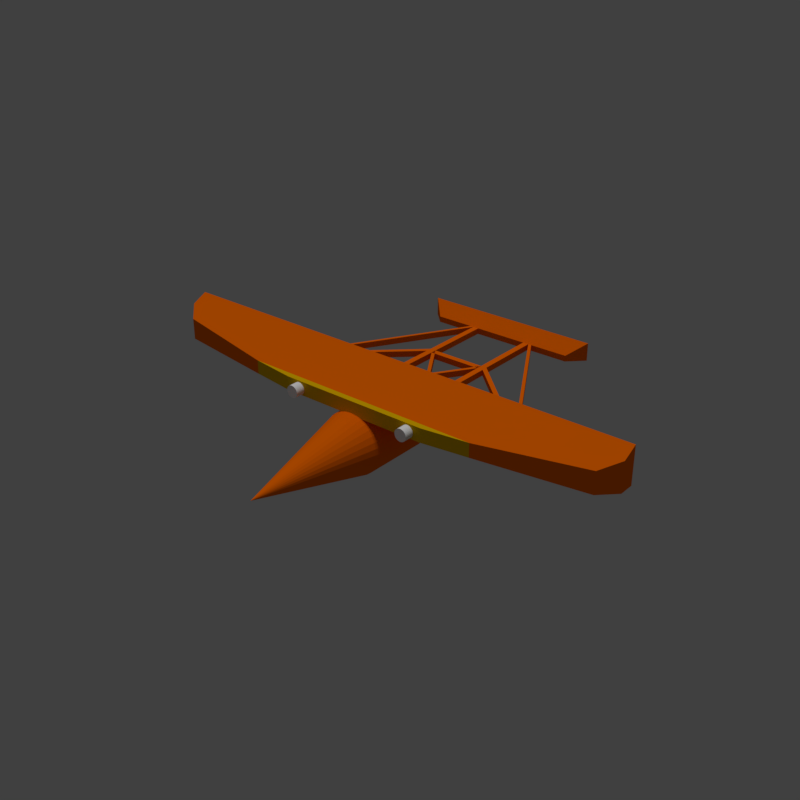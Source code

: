 # Source: WrightMilitaryFlyerOrange.blend  (saved by Blender 2.79.0; exported with 4.5.12 LTS)
import bpy
from mathutils import Matrix  # noqa: F401  (used for matrix-valued properties, if any)

bpy.ops.wm.read_factory_settings(use_empty=True)
scene = bpy.context.scene
scene.name = 'Scene'

# ---- collections
col_collection_1 = bpy.data.collections.new('Collection 1'); scene.collection.children.link(col_collection_1)

# ---- materials (node trees are filled in below, after node groups)
mat_wrightmilitaryflyerorange = bpy.data.materials.new('WrightMilitaryFlyerOrange')
mat_wrightmilitaryflyerorange.alpha_threshold = 0.0
mat_wrightmilitaryflyerorange.use_transparent_shadow = False
mat_wrightmilitaryflyerorange.diffuse_color = (1.0, 0.1605, 0.0, 1.0)
mat_wrightmilitaryflyerorange.roughness = 0.5
mat_wrightmilitaryflyerorange.specular_intensity = 0.0
mat_wrightmilitaryflyerlight = bpy.data.materials.new('WrightMilitaryFlyerLight')
mat_wrightmilitaryflyerlight.alpha_threshold = 0.0
mat_wrightmilitaryflyerlight.use_transparent_shadow = False
mat_wrightmilitaryflyerlight.diffuse_color = (1.0, 1.0, 1.0, 1.0)
mat_wrightmilitaryflyerlight.roughness = 0.5
mat_wrightmilitaryflyeryellow = bpy.data.materials.new('WrightMilitaryFlyerYellow')
mat_wrightmilitaryflyeryellow.alpha_threshold = 0.0
mat_wrightmilitaryflyeryellow.use_transparent_shadow = False
mat_wrightmilitaryflyeryellow.diffuse_color = (0.8, 0.4772, 0.0, 1.0)
mat_wrightmilitaryflyeryellow.roughness = 0.5
mat_wrightmilitaryflyeryellow.specular_intensity = 0.0

# ---- material node trees

# ---- world
world_world = bpy.data.worlds.new('World'); scene.world = world_world
world_world.color = (0.05088, 0.05088, 0.05088)
world_world.use_sun_shadow = False
world_world.sun_shadow_jitter_overblur = 0.0
world_world.cycles.sampling_method = 'MANUAL'

# ---- lights
light_sun = bpy.data.lights.new('Sun', 'SUN')
light_sun.transmission_factor = 0.0
light_sun.angle = 0.1993
light_sun.energy = 1.0
light_sun.shadow_buffer_clip_start = 0.5
light_sun.shadow_soft_size = 0.1
light_sun.shadow_cascade_max_distance = 1000.0

# ---- meshes
me_cone = bpy.data.meshes.new('Cone')
me_cone.from_pydata([(0.0, 1.0, -4.0), (0.1951, 0.9808, -4.0), (0.3827, 0.9239, -4.0), (0.5556, 0.8315, -4.0), (0.7071, 0.7071, -4.0), (0.8315, 0.5556, -4.0), (0.9239, 0.3827, -4.0), (0.9808, 0.1951, -4.0), (1.0, 3.972e-08, -4.0), (0.9808, -0.1951, -4.0), (0.9239, -0.3827, -4.0), (0.8315, -0.5556, -4.0), (0.7071, -0.7071, -4.0), (0.5556, -0.8315, -4.0), (0.3827, -0.9239, -4.0), (0.1951, -0.9808, -4.0), (-3.258e-07, -1.0, -4.0), (-0.1951, -0.9808, -4.0), (-0.3827, -0.9239, -4.0), (-0.5556, -0.8315, -4.0), (-0.7071, -0.7071, -4.0), (-0.8315, -0.5556, -4.0), (-0.9239, -0.3827, -4.0), (0.0, -1.192e-08, 0.0), (-0.9808, -0.1951, -4.0), (-1.0, 9.298e-07, -4.0), (-0.9808, 0.1951, -4.0), (-0.9239, 0.3827, -4.0), (-0.8315, 0.5556, -4.0), (-0.7071, 0.7071, -4.0), (-0.5556, 0.8315, -4.0), (-0.3827, 0.9239, -4.0), (-0.1951, 0.9808, -4.0), (6.324e-07, 1.0, -6.2), (0.1951, 0.9808, -6.2), (0.3827, 0.9239, -6.2), (0.5556, 0.8315, -6.2), (0.7071, 0.7071, -6.2), (0.8315, 0.5556, -6.2), (0.9239, 0.3827, -6.2), (0.9808, 0.1951, -6.2), (1.0, 3.734e-08, -6.2), (0.9808, -0.1951, -6.2), (0.9239, -0.3827, -6.2), (0.8315, -0.5556, -6.2), (0.7071, -0.7071, -6.2), (0.5556, -0.8315, -6.2), (0.3827, -0.9239, -6.2), (0.1951, -0.9808, -6.2), (3.066e-07, -1.0, -6.2), (-0.1951, -0.9808, -6.2), (-0.3827, -0.9239, -6.2), (-0.5556, -0.8315, -6.2), (-0.7071, -0.7071, -6.2), (-0.8315, -0.5556, -6.2), (-0.9239, -0.3827, -6.2), (-0.9808, -0.1951, -6.2), (-1.0, 9.274e-07, -6.2), (-0.9808, 0.1951, -6.2), (-0.9239, 0.3827, -6.2), (-0.8315, 0.5556, -6.2), (-0.7071, 0.7071, -6.2), (-0.5556, 0.8315, -6.2), (-0.3827, 0.9239, -6.2), (-0.1951, 0.9808, -6.2)], [], [(0, 23, 1), (1, 23, 2), (2, 23, 3), (3, 23, 4), (4, 23, 5), (5, 23, 6), (6, 23, 7), (7, 23, 8), (8, 23, 9), (9, 23, 10), (10, 23, 11), (11, 23, 12), (12, 23, 13), (13, 23, 14), (14, 23, 15), (15, 23, 16), (16, 23, 17), (17, 23, 18), (18, 23, 19), (19, 23, 20), (20, 23, 21), (21, 23, 22), (22, 23, 24), (24, 23, 25), (25, 23, 26), (26, 23, 27), (27, 23, 28), (28, 23, 29), (29, 23, 30), (30, 23, 31), (31, 23, 32), (32, 23, 0), (2, 3, 36, 35), (33, 34, 35, 36, 37, 38, 39, 40, 41, 42, 43, 44, 45, 46, 47, 48, 49, 50, 51, 52, 53, 54, 55, 56, 57, 58, 59, 60, 61, 62, 63, 64), (9, 10, 43, 42), (22, 24, 56, 55), (16, 17, 50, 49), (30, 31, 63, 62), (3, 4, 37, 36), (10, 11, 44, 43), (24, 25, 57, 56), (17, 18, 51, 50), (31, 32, 64, 63), (4, 5, 38, 37), (32, 0, 33, 64), (11, 12, 45, 44), (25, 26, 58, 57), (18, 19, 52, 51), (5, 6, 39, 38), (12, 13, 46, 45), (26, 27, 59, 58), (19, 20, 53, 52), (6, 7, 40, 39), (0, 1, 34, 33), (13, 14, 47, 46), (27, 28, 60, 59), (20, 21, 54, 53), (7, 8, 41, 40), (14, 15, 48, 47), (28, 29, 61, 60), (21, 22, 55, 54), (1, 2, 35, 34), (8, 9, 42, 41), (15, 16, 49, 48), (29, 30, 62, 61)])
me_cone.materials.append(mat_wrightmilitaryflyerorange)
me_cone.use_remesh_preserve_volume = False
me_cone.use_remesh_preserve_attributes = False
me_cone.use_mirror_vertex_groups = False
me_cone.update()
me_cylinder_001 = bpy.data.meshes.new('Cylinder.001')
me_cylinder_001.from_pydata([(0.0, 0.4, -0.25), (1.748e-08, 0.4, 0.05), (0.07804, 0.3923, -0.25), (0.07804, 0.3923, 0.05), (0.1531, 0.3696, -0.25), (0.1531, 0.3696, 0.05), (0.2222, 0.3326, -0.25), (0.2222, 0.3326, 0.05), (0.2828, 0.2828, -0.25), (0.2828, 0.2828, 0.05), (0.3326, 0.2222, -0.25), (0.3326, 0.2222, 0.05), (0.3696, 0.1531, -0.25), (0.3696, 0.1531, 0.05), (0.3923, 0.07804, -0.25), (0.3923, 0.07804, 0.05), (0.4, 3.02e-08, -0.25), (0.4, 4.768e-08, 0.05), (0.3923, -0.07804, -0.25), (0.3923, -0.07804, 0.05), (0.3696, -0.1531, -0.25), (0.3696, -0.1531, 0.05), (0.3326, -0.2222, -0.25), (0.3326, -0.2222, 0.05), (0.2828, -0.2828, -0.25), (0.2828, -0.2828, 0.05), (0.2222, -0.3326, -0.25), (0.2222, -0.3326, 0.05), (0.1531, -0.3696, -0.25), (0.1531, -0.3696, 0.05), (0.07804, -0.3923, -0.25), (0.07804, -0.3923, 0.05), (-1.303e-07, -0.4, -0.25), (-1.129e-07, -0.4, 0.05), (-0.07804, -0.3923, -0.25), (-0.07804, -0.3923, 0.05), (-0.1531, -0.3696, -0.25), (-0.1531, -0.3696, 0.05), (-0.2222, -0.3326, -0.25), (-0.2222, -0.3326, 0.05), (-0.2828, -0.2828, -0.25), (-0.2828, -0.2828, 0.05), (-0.3326, -0.2222, -0.25), (-0.3326, -0.2222, 0.05), (-0.3696, -0.1531, -0.25), (-0.3696, -0.1531, 0.05), (-0.3923, -0.07804, -0.25), (-0.3923, -0.07804, 0.05), (-0.4, 3.862e-07, -0.25), (-0.4, 4.037e-07, 0.05), (-0.3923, 0.07804, -0.25), (-0.3923, 0.07804, 0.05), (-0.3696, 0.1531, -0.25), (-0.3696, 0.1531, 0.05), (-0.3326, 0.2222, -0.25), (-0.3326, 0.2222, 0.05), (-0.2828, 0.2828, -0.25), (-0.2828, 0.2828, 0.05), (-0.2222, 0.3326, -0.25), (-0.2222, 0.3326, 0.05), (-0.1531, 0.3696, -0.25), (-0.1531, 0.3696, 0.05), (-0.07804, 0.3923, -0.25), (-0.07804, 0.3923, 0.05)], [], [(0, 1, 3, 2), (2, 3, 5, 4), (4, 5, 7, 6), (6, 7, 9, 8), (8, 9, 11, 10), (10, 11, 13, 12), (12, 13, 15, 14), (14, 15, 17, 16), (16, 17, 19, 18), (18, 19, 21, 20), (20, 21, 23, 22), (22, 23, 25, 24), (24, 25, 27, 26), (26, 27, 29, 28), (28, 29, 31, 30), (30, 31, 33, 32), (32, 33, 35, 34), (34, 35, 37, 36), (36, 37, 39, 38), (38, 39, 41, 40), (40, 41, 43, 42), (42, 43, 45, 44), (44, 45, 47, 46), (46, 47, 49, 48), (48, 49, 51, 50), (50, 51, 53, 52), (52, 53, 55, 54), (54, 55, 57, 56), (56, 57, 59, 58), (58, 59, 61, 60), (3, 1, 63, 61, 59, 57, 55, 53, 51, 49, 47, 45, 43, 41, 39, 37, 35, 33, 31, 29, 27, 25, 23, 21, 19, 17, 15, 13, 11, 9, 7, 5), (60, 61, 63, 62), (62, 63, 1, 0), (0, 2, 4, 6, 8, 10, 12, 14, 16, 18, 20, 22, 24, 26, 28, 30, 32, 34, 36, 38, 40, 42, 44, 46, 48, 50, 52, 54, 56, 58, 60, 62)])
me_cylinder_001.materials.append(mat_wrightmilitaryflyerlight)
me_cylinder_001.use_remesh_preserve_volume = False
me_cylinder_001.use_remesh_preserve_attributes = False
me_cylinder_001.use_mirror_vertex_groups = False
me_cylinder_001.update()
me_cylinder = bpy.data.meshes.new('Cylinder')
me_cylinder.from_pydata([(0.0, 0.4, -0.25), (1.748e-08, 0.4, 0.05), (0.07804, 0.3923, -0.25), (0.07804, 0.3923, 0.05), (0.1531, 0.3696, -0.25), (0.1531, 0.3696, 0.05), (0.2222, 0.3326, -0.25), (0.2222, 0.3326, 0.05), (0.2828, 0.2828, -0.25), (0.2828, 0.2828, 0.05), (0.3326, 0.2222, -0.25), (0.3326, 0.2222, 0.05), (0.3696, 0.1531, -0.25), (0.3696, 0.1531, 0.05), (0.3923, 0.07804, -0.25), (0.3923, 0.07804, 0.05), (0.4, 3.02e-08, -0.25), (0.4, 4.768e-08, 0.05), (0.3923, -0.07804, -0.25), (0.3923, -0.07804, 0.05), (0.3696, -0.1531, -0.25), (0.3696, -0.1531, 0.05), (0.3326, -0.2222, -0.25), (0.3326, -0.2222, 0.05), (0.2828, -0.2828, -0.25), (0.2828, -0.2828, 0.05), (0.2222, -0.3326, -0.25), (0.2222, -0.3326, 0.05), (0.1531, -0.3696, -0.25), (0.1531, -0.3696, 0.05), (0.07804, -0.3923, -0.25), (0.07804, -0.3923, 0.05), (-1.303e-07, -0.4, -0.25), (-1.129e-07, -0.4, 0.05), (-0.07804, -0.3923, -0.25), (-0.07804, -0.3923, 0.05), (-0.1531, -0.3696, -0.25), (-0.1531, -0.3696, 0.05), (-0.2222, -0.3326, -0.25), (-0.2222, -0.3326, 0.05), (-0.2828, -0.2828, -0.25), (-0.2828, -0.2828, 0.05), (-0.3326, -0.2222, -0.25), (-0.3326, -0.2222, 0.05), (-0.3696, -0.1531, -0.25), (-0.3696, -0.1531, 0.05), (-0.3923, -0.07804, -0.25), (-0.3923, -0.07804, 0.05), (-0.4, 3.862e-07, -0.25), (-0.4, 4.037e-07, 0.05), (-0.3923, 0.07804, -0.25), (-0.3923, 0.07804, 0.05), (-0.3696, 0.1531, -0.25), (-0.3696, 0.1531, 0.05), (-0.3326, 0.2222, -0.25), (-0.3326, 0.2222, 0.05), (-0.2828, 0.2828, -0.25), (-0.2828, 0.2828, 0.05), (-0.2222, 0.3326, -0.25), (-0.2222, 0.3326, 0.05), (-0.1531, 0.3696, -0.25), (-0.1531, 0.3696, 0.05), (-0.07804, 0.3923, -0.25), (-0.07804, 0.3923, 0.05)], [], [(0, 1, 3, 2), (2, 3, 5, 4), (4, 5, 7, 6), (6, 7, 9, 8), (8, 9, 11, 10), (10, 11, 13, 12), (12, 13, 15, 14), (14, 15, 17, 16), (16, 17, 19, 18), (18, 19, 21, 20), (20, 21, 23, 22), (22, 23, 25, 24), (24, 25, 27, 26), (26, 27, 29, 28), (28, 29, 31, 30), (30, 31, 33, 32), (32, 33, 35, 34), (34, 35, 37, 36), (36, 37, 39, 38), (38, 39, 41, 40), (40, 41, 43, 42), (42, 43, 45, 44), (44, 45, 47, 46), (46, 47, 49, 48), (48, 49, 51, 50), (50, 51, 53, 52), (52, 53, 55, 54), (54, 55, 57, 56), (56, 57, 59, 58), (58, 59, 61, 60), (3, 1, 63, 61, 59, 57, 55, 53, 51, 49, 47, 45, 43, 41, 39, 37, 35, 33, 31, 29, 27, 25, 23, 21, 19, 17, 15, 13, 11, 9, 7, 5), (60, 61, 63, 62), (62, 63, 1, 0), (0, 2, 4, 6, 8, 10, 12, 14, 16, 18, 20, 22, 24, 26, 28, 30, 32, 34, 36, 38, 40, 42, 44, 46, 48, 50, 52, 54, 56, 58, 60, 62)])
me_cylinder.materials.append(mat_wrightmilitaryflyerlight)
me_cylinder.use_remesh_preserve_volume = False
me_cylinder.use_remesh_preserve_attributes = False
me_cylinder.use_mirror_vertex_groups = False
me_cylinder.update()
me_cube_005 = bpy.data.meshes.new('Cube.005')
me_cube_005.from_pydata([(20.0, 0.5, -1.125), (-20.0, 0.5, -1.125), (20.0, 0.5, 1.125), (-20.0, 0.5, 1.125), (12.5, -0.5, -1.125), (-12.5, -0.5, -1.125), (12.5, -0.5, 1.125), (-12.5, -0.5, 1.125)], [], [(1, 3, 2, 0), (5, 4, 6, 7), (3, 1, 5, 7), (2, 3, 7, 6), (0, 2, 6, 4), (1, 0, 4, 5)])
me_cube_005.materials.append(mat_wrightmilitaryflyeryellow)
me_cube_005.use_remesh_preserve_volume = False
me_cube_005.use_remesh_preserve_attributes = False
me_cube_005.use_mirror_vertex_groups = False
me_cube_005.update()
me_cube_003 = bpy.data.meshes.new('Cube.003')
me_cube_003.from_pydata([(-6.5, 4.5, -0.5), (-6.5, 4.5, 0.5), (-5.5, 4.5, -0.5), (-5.5, 4.5, 0.5), (7.5, -4.5, -0.5), (7.5, -4.5, 0.5), (8.5, -4.5, 0.5), (8.5, -4.5, -0.5)], [], [(1, 0, 4, 5), (7, 6, 5, 4), (0, 2, 7, 4), (3, 1, 5, 6), (2, 3, 6, 7), (0, 1, 3, 2)])
me_cube_003.materials.append(mat_wrightmilitaryflyerorange)
me_cube_003.use_remesh_preserve_volume = False
me_cube_003.use_remesh_preserve_attributes = False
me_cube_003.use_mirror_vertex_groups = False
me_cube_003.update()
me_cube_002 = bpy.data.meshes.new('Cube.002')
me_cube_002.from_pydata([(-12.5, -5.5, -0.5), (-12.5, -5.5, 0.5), (-11.5, -5.5, -0.5), (-11.5, -5.5, 0.5), (14.0, -21.0, -0.5), (14.0, -21.0, 0.5), (15.0, -21.0, 0.5), (15.0, -21.0, -0.5)], [], [(1, 0, 4, 5), (7, 6, 5, 4), (0, 2, 7, 4), (3, 1, 5, 6), (2, 3, 6, 7), (0, 1, 3, 2)])
me_cube_002.materials.append(mat_wrightmilitaryflyerorange)
me_cube_002.use_remesh_preserve_volume = False
me_cube_002.use_remesh_preserve_attributes = False
me_cube_002.use_mirror_vertex_groups = False
me_cube_002.update()
me_cube_000 = bpy.data.meshes.new('Cube.000')
me_cube_000.from_pydata([(2.384e-07, -5.5, -0.5), (2.384e-07, -5.5, 0.5), (0.0, 5.5, -0.5), (0.0, 5.5, 0.5), (1.0, -5.5, -0.5), (1.0, -5.5, 0.5), (1.0, 5.5, -0.5), (1.0, 5.5, 0.5), (14.0, -20.5, -0.5), (14.0, -20.5, 0.5), (15.0, -20.5, 0.5), (15.0, -20.5, -0.5), (14.0, 20.5, 0.5), (14.0, 20.5, -0.5), (15.0, 20.5, -0.5), (15.0, 20.5, 0.5)], [], [(0, 1, 3, 2), (3, 7, 15, 12), (6, 7, 5, 4), (1, 0, 8, 9), (2, 6, 4, 0), (7, 3, 1, 5), (11, 10, 9, 8), (0, 4, 11, 8), (5, 1, 9, 10), (4, 5, 10, 11), (13, 12, 15, 14), (2, 3, 12, 13), (7, 6, 14, 15), (6, 2, 13, 14)])
me_cube_000.materials.append(mat_wrightmilitaryflyerorange)
me_cube_000.use_remesh_preserve_volume = False
me_cube_000.use_remesh_preserve_attributes = False
me_cube_000.use_mirror_vertex_groups = False
me_cube_000.update()
me_cube_010 = bpy.data.meshes.new('Cube.010')
me_cube_010.from_pydata([(-0.5, -7.0, 0.0), (-0.5, -7.0, 1.0), (-0.5, 21.5, 0.0), (-0.5, 21.5, 1.0), (0.5, -7.0, 0.0), (0.5, -7.0, 1.0), (0.5, 21.5, 0.0), (0.5, 21.5, 1.0)], [], [(0, 1, 3, 2), (2, 3, 7, 6), (6, 7, 5, 4), (4, 5, 1, 0), (2, 6, 4, 0), (7, 3, 1, 5)])
me_cube_010.materials.append(mat_wrightmilitaryflyerorange)
me_cube_010.use_remesh_preserve_volume = False
me_cube_010.use_remesh_preserve_attributes = False
me_cube_010.use_mirror_vertex_groups = False
me_cube_010.update()
me_cube_011 = bpy.data.meshes.new('Cube.011')
me_cube_011.from_pydata([(-12.5, -1.0, 0.0), (-12.5, -1.0, 1.0), (12.5, -1.0, 0.0), (12.5, -1.0, 1.0), (-15.0, 1.5, 3.0), (-15.0, 1.5, 0.0), (15.0, 1.5, 0.0), (15.0, 1.5, 3.0), (-12.5, 4.0, 1.0), (-12.5, 4.0, 0.0), (12.5, 4.0, 0.0), (12.5, 4.0, 1.0)], [], [(0, 2, 3, 1), (4, 7, 11, 8), (1, 3, 7, 4), (0, 1, 4, 5), (3, 2, 6, 7), (2, 0, 5, 6), (9, 8, 11, 10), (5, 4, 8, 9), (7, 6, 10, 11), (6, 5, 9, 10)])
me_cube_011.materials.append(mat_wrightmilitaryflyerorange)
me_cube_011.use_remesh_preserve_volume = False
me_cube_011.use_remesh_preserve_attributes = False
me_cube_011.use_mirror_vertex_groups = False
me_cube_011.update()
me_cube_008 = bpy.data.meshes.new('Cube.008')
me_cube_008.from_pydata([(-40.0, -0.646, 2.983), (40.0, -3.146, -0.5174), (37.5, -0.646, 2.983), (40.0, -3.146, 5.483), (-40.0, -5.646, -0.5174), (40.0, -5.646, -0.5174), (-40.0, -3.146, 5.483), (-40.0, -0.646, -0.5174), (37.5, -0.646, -0.5174), (-40.0, -3.146, -0.5174), (40.0, -5.646, 4.233), (-40.0, -5.646, 4.233), (37.5, -8.146, -0.5174), (-37.5, -8.146, -0.5174), (37.5, -8.146, 2.983), (-37.5, -8.146, 2.983), (20.0, -10.65, -0.5174), (-20.0, -10.65, -0.5174), (20.0, -10.65, 1.733), (-20.0, -10.65, 1.733)], [], [(4, 5, 12, 13), (3, 1, 8, 2), (4, 11, 6, 9), (8, 7, 0, 2), (5, 4, 9, 7, 8, 1), (9, 6, 0, 7), (10, 5, 1, 3), (11, 10, 3, 6), (6, 3, 2, 0), (15, 13, 17, 19), (11, 4, 13, 15), (5, 10, 14, 12), (10, 11, 15, 14), (17, 16, 18, 19), (14, 15, 19, 18), (12, 14, 18, 16), (13, 12, 16, 17)])
me_cube_008.materials.append(mat_wrightmilitaryflyerorange)
me_cube_008.use_remesh_preserve_volume = False
me_cube_008.use_remesh_preserve_attributes = False
me_cube_008.use_mirror_vertex_groups = False
me_cube_008.update()

# ---- objects
ob_sun = bpy.data.objects.new('Sun', light_sun)
ob_cone = bpy.data.objects.new('Cone', me_cone)
ob_cylinder_001 = bpy.data.objects.new('Cylinder.001', me_cylinder_001)
ob_cylinder = bpy.data.objects.new('Cylinder', me_cylinder)
ob_cube_006 = bpy.data.objects.new('Cube.006', me_cube_005)
ob_cube_005 = bpy.data.objects.new('Cube.005', me_cube_003)
ob_cube_004 = bpy.data.objects.new('Cube.004', me_cube_003)
ob_cube_003 = bpy.data.objects.new('Cube.003', me_cube_002)
ob_cube_002 = bpy.data.objects.new('Cube.002', me_cube_002)
ob_cube_001 = bpy.data.objects.new('Cube.001', me_cube_000)
ob_cube_000 = bpy.data.objects.new('Cube.000', me_cube_010)
ob_cube_011 = bpy.data.objects.new('Cube.011', me_cube_011)
ob_cube_010 = bpy.data.objects.new('Cube.010', me_cube_010)
ob_cube_008 = bpy.data.objects.new('Cube.008', me_cube_008)

# ---- transforms, parenting, visibility, modifiers, constraints
ob_sun.location = (-0.9414, -2.074, 5.975)
ob_sun.rotation_euler = (0.0, -0.0, 3.142)
ob_sun.lineart.crease_threshold = 0.0
ob_cone.location = (6.6e-07, -7.55, -0.7)
ob_cone.rotation_euler = (4.712, -0.0, 3.142)
ob_cone.lineart.crease_threshold = 0.0
ob_cylinder_001.location = (2.048, -3.809, 0.4241)
ob_cylinder_001.rotation_euler = (-4.712, 1.571, 0.0)
ob_cylinder_001.scale = (0.5, -0.5, 1.0)
ob_cylinder_001.lineart.crease_threshold = 0.0
ob_cylinder.location = (-2.048, -3.809, 0.4241)
ob_cylinder.rotation_euler = (-4.712, 1.571, 0.0)
ob_cylinder.scale = (0.5, 0.5, 1.0)
ob_cylinder.lineart.crease_threshold = 0.0
ob_cube_006.location = (7.148e-07, -3.457, 0.4491)
ob_cube_006.rotation_euler = (0.0, 0.0, 6.283)
ob_cube_006.scale = (0.2, 0.2, 0.2)
ob_cube_006.lineart.crease_threshold = 0.0
ob_cube_005.location = (1.057e-08, 0.1427, 0.1241)
ob_cube_005.rotation_euler = (0.0, -0.0, 4.712)
ob_cube_005.scale = (0.2, -0.2, 0.2)
ob_cube_005.lineart.crease_threshold = 0.0
ob_cube_004.location = (1.057e-08, 0.1427, 0.1241)
ob_cube_004.rotation_euler = (0.0, -0.0, 4.712)
ob_cube_004.scale = (0.2, 0.2, 0.2)
ob_cube_004.lineart.crease_threshold = 0.0
ob_cube_003.location = (-3.415e-07, 1.443, 0.1241)
ob_cube_003.rotation_euler = (0.0, -0.0, 4.712)
ob_cube_003.scale = (0.2, -0.2, 0.2)
ob_cube_003.lineart.crease_threshold = 0.0
ob_cube_002.location = (-3.415e-07, 1.443, 0.1241)
ob_cube_002.rotation_euler = (0.0, -0.0, 4.712)
ob_cube_002.scale = (0.2, 0.2, 0.2)
ob_cube_002.lineart.crease_threshold = 0.0
ob_cube_001.location = (-3.415e-07, 1.443, 0.1241)
ob_cube_001.rotation_euler = (0.0, -0.0, 4.712)
ob_cube_001.scale = (0.2, 0.2, 0.2)
ob_cube_001.lineart.crease_threshold = 0.0
ob_cube_000.location = (1.0, -0.5573, 0.02413)
ob_cube_000.rotation_euler = (0.0, 0.0, 6.283)
ob_cube_000.scale = (0.2, 0.2, 0.2)
ob_cube_000.lineart.crease_threshold = 0.0
ob_cube_011.location = (-6.062e-07, 3.943, 0.02413)
ob_cube_011.rotation_euler = (0.0, 0.0, 6.283)
ob_cube_011.scale = (0.2, 0.2, 0.2)
ob_cube_011.lineart.crease_threshold = 0.0
ob_cube_010.location = (-1.0, -0.5573, 0.02413)
ob_cube_010.rotation_euler = (0.0, 0.0, 6.283)
ob_cube_010.scale = (0.2, 0.2, 0.2)
ob_cube_010.lineart.crease_threshold = 0.0
ob_cube_008.location = (1.75e-07, -1.228, 0.3276)
ob_cube_008.rotation_euler = (0.0, 0.0, 6.283)
ob_cube_008.scale = (0.2, 0.2, 0.2)
ob_cube_008.lineart.crease_threshold = 0.0

# ---- collection membership
col_collection_1.objects.link(ob_sun)
col_collection_1.objects.link(ob_cone)
col_collection_1.objects.link(ob_cylinder_001)
col_collection_1.objects.link(ob_cylinder)
col_collection_1.objects.link(ob_cube_006)
col_collection_1.objects.link(ob_cube_005)
col_collection_1.objects.link(ob_cube_004)
col_collection_1.objects.link(ob_cube_003)
col_collection_1.objects.link(ob_cube_002)
col_collection_1.objects.link(ob_cube_001)
col_collection_1.objects.link(ob_cube_000)
col_collection_1.objects.link(ob_cube_011)
col_collection_1.objects.link(ob_cube_010)
col_collection_1.objects.link(ob_cube_008)

# ---- scene / render settings (as saved in the file)
scene.frame_start = 1; scene.frame_end = 120; scene.frame_set(0)
scene.render.engine = 'BLENDER_EEVEE_NEXT'
scene.render.resolution_x = 1080
scene.render.resolution_percentage = 50
scene.render.dither_intensity = 0.0
scene.render.film_transparent = True
scene.cycles.use_denoising = False
scene.cycles.samples = 128
scene.cycles.sampling_pattern = 'TABULATED_SOBOL'
scene.cycles.use_adaptive_sampling = False
scene.cycles.use_light_tree = False
scene.cycles.blur_glossy = 0.0
scene.cycles.sample_clamp_indirect = 0.0
scene.view_settings.view_transform = 'Standard'
bpy.context.view_layer.update()

# ---- added for rendering (the .blend has no active camera): camera
cam_auto = bpy.data.cameras.new('AutoCamera')
cam_auto.lens = 50.0
cam_auto.sensor_width = 36.0
cam_auto.clip_end = 1000.0
ob_auto_camera = bpy.data.objects.new('AutoCamera', cam_auto)
scene.collection.objects.link(ob_auto_camera)
ob_auto_camera.location = (18.8907, -24.0725, 14.9746)
ob_auto_camera.rotation_euler = (1.09748, -7.21219e-08, 0.694738)
scene.camera = ob_auto_camera
bpy.context.view_layer.update()
